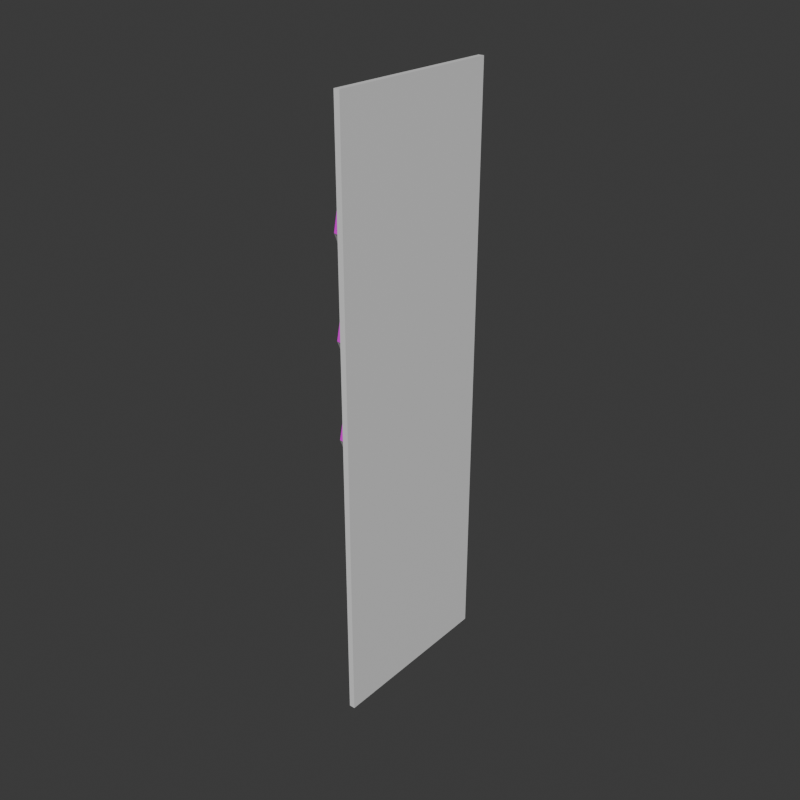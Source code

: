 # Source: Paminta_half_.blend  (saved by Blender 4.3.34; exported with 4.5.12 LTS)
import bpy
from mathutils import Matrix  # noqa: F401  (used for matrix-valued properties, if any)

bpy.ops.wm.read_factory_settings(use_empty=True)
scene = bpy.context.scene
scene.name = 'Scene'

# ---- collections
col_collection = bpy.data.collections.new('Collection'); scene.collection.children.link(col_collection)

# ---- images (referenced by path relative to the original .blend; pixels are not part of the script)
import os
ASSET_DIR = os.environ.get("B2B_ASSET_DIR", "")  # directory of the original .blend (textures are referenced by path, not embedded)
HERE = os.path.dirname(os.path.abspath(__file__))  # packed textures are extracted next to this script under _unpacked/

def load_image(name, relpath, width, height, colorspace="sRGB"):
    """Load a texture the original file referenced (path relative to the .blend, or extracted next to this script)."""
    p = next((c for c in (os.path.join(HERE, relpath), os.path.join(ASSET_DIR, relpath)) if relpath and os.path.exists(c)), "")
    if p:
        img = bpy.data.images.load(p, check_existing=True)
        img.name = name
    else:  # same state as the original file: an image datablock whose file is absent (Cycles renders it pink)
        img = bpy.data.images.new(name, width, height)
        img.source = "FILE"
        img.filepath = "//" + (relpath or name)
    img.colorspace_settings.name = colorspace
    return img
img_pepper_jpg = load_image('pepper.jpg', 'pepper.jpg', 1024, 1024, 'sRGB')

# ---- materials (node trees are filled in below, after node groups)
mat_material_006 = bpy.data.materials.new('Material.006')
mat_material_002 = bpy.data.materials.new('Material.002')
mat_material_002.use_raytrace_refraction = True
mat_material_002.use_screen_refraction = True
mat_material = bpy.data.materials.new('Material')

# ---- material node trees
mat_material_006.use_nodes = True; mat_material_006.node_tree.nodes.clear()
_N = mat_material_006.node_tree.nodes; _L = mat_material_006.node_tree.links
n0 = _N.new('ShaderNodeBsdfPrincipled'); n0.name = 'Principled BSDF'; n0.location = (10, 300)
n1 = _N.new('ShaderNodeOutputMaterial'); n1.name = 'Material Output'; n1.location = (300, 300)
_L.new(n0.outputs[0], n1.inputs[0])
n1.is_active_output = True
mat_material_002.use_nodes = True; mat_material_002.node_tree.nodes.clear()
_N = mat_material_002.node_tree.nodes; _L = mat_material_002.node_tree.links
n0 = _N.new('ShaderNodeOutputMaterial'); n0.name = 'Material Output'; n0.location = (300, 300)
n1 = _N.new('ShaderNodeBsdfPrincipled'); n1.name = 'Principled BSDF'; n1.location = (10, 300)
n1.inputs[2].default_value = 0.0
n1.inputs[3].default_value = 1.75
n1.inputs[4].default_value = 0.2385
_L.new(n1.outputs[0], n0.inputs[0])
n0.is_active_output = True
mat_material.use_nodes = True; mat_material.node_tree.nodes.clear()
_N = mat_material.node_tree.nodes; _L = mat_material.node_tree.links
n0 = _N.new('ShaderNodeBsdfPrincipled'); n0.name = 'Principled BSDF'; n0.location = (10, 300)
n1 = _N.new('ShaderNodeOutputMaterial'); n1.name = 'Material Output'; n1.location = (300, 300)
n2 = _N.new('ShaderNodeTexImage'); n2.name = 'Image Texture'; n2.location = (-280, 280)
n2.image = img_pepper_jpg
_L.new(n0.outputs[0], n1.inputs[0])
_L.new(n2.outputs[0], n0.inputs[0])
n1.is_active_output = True

# ---- world
world_world = bpy.data.worlds.new('World'); scene.world = world_world
world_world.use_nodes = True; world_world.node_tree.nodes.clear()
_N = world_world.node_tree.nodes; _L = world_world.node_tree.links
n0 = _N.new('ShaderNodeOutputWorld'); n0.name = 'World Output'; n0.location = (300, 300)
n1 = _N.new('ShaderNodeBackground'); n1.name = 'Background'; n1.location = (10, 300)
n1.inputs[0].default_value = (0.05088, 0.05088, 0.05088, 1.0)
_L.new(n1.outputs[0], n0.inputs[0])
n0.is_active_output = True
world_world.color = (0.05088, 0.05088, 0.05088)
world_world.sun_shadow_jitter_overblur = 0.0

# ---- meshes
me_plane_001 = bpy.data.meshes.new('Plane.001')
me_plane_001.from_pydata([(-1.0, -0.3035, -0.009628), (1.0, -0.3035, -0.009628), (-1.0, 0.3035, -0.009628), (1.0, 0.3035, -0.009628), (-1.0, 0.3035, 0.009628), (-1.0, -0.3035, 0.009628), (1.0, -0.3035, 0.009628), (1.0, 0.3035, 0.009628)], [], [(0, 2, 3, 1), (5, 6, 7, 4), (0, 1, 6, 5), (1, 3, 7, 6), (2, 0, 5, 4), (3, 2, 4, 7)])
_uv = me_plane_001.uv_layers.new(name='UVMap')
_uv.uv.foreach_set('vector', [0.0, 0.0, 0.0, 1.0, 1.0, 1.0, 1.0, 0.0, 0.0, 0.0, 1.0, 0.0, 1.0, 1.0, 0.0, 1.0, 0.0, 0.0, 1.0, 0.0, 1.0, 0.0, 0.0, 0.0, 1.0, 0.0, 1.0, 1.0, 1.0, 1.0, 1.0, 0.0, 0.0, 1.0, 0.0, 0.0, 0.0, 0.0, 0.0, 1.0, 1.0, 1.0, 0.0, 1.0, 0.0, 1.0, 1.0, 1.0])
me_plane_001.materials.append(mat_material_006)
me_plane_001.update()
me_cube_002 = bpy.data.meshes.new('Cube.002')
me_cube_002.from_pydata([(5.907, -1.0, 5.115), (5.907, 1.0, 5.115), (5.388, -0.9077, 2.917), (5.074, -1.0, 3.216), (5.388, 0.9077, 2.917), (5.074, 1.0, 3.216), (7.074, -0.9077, 2.928), (7.86, -1.0, 3.216), (7.074, 0.9077, 2.928), (7.86, 1.0, 3.216), (5.907, -1.0, 4.923), (5.907, 1.0, 4.923), (5.284, 1.0, 4.235), (7.65, 1.0, 4.235), (5.284, -1.0, 4.235), (7.65, -1.0, 4.235), (3.399, -1.0, 3.576), (3.399, 1.0, 3.576), (2.881, -0.9077, 1.377), (2.567, -1.0, 1.677), (2.881, 0.9077, 1.377), (2.567, 1.0, 1.677), (4.567, -0.9077, 1.389), (5.353, -1.0, 1.677), (4.567, 0.9077, 1.389), (5.353, 1.0, 1.677), (3.399, -1.0, 3.384), (3.399, 1.0, 3.384), (2.777, 1.0, 2.696), (5.143, 1.0, 2.696), (2.777, -1.0, 2.696), (5.143, -1.0, 2.696), (0.8923, -1.0, 2.037), (0.8923, 1.0, 2.037), (0.3739, -0.9077, -0.1621), (0.05978, -1.0, 0.1377), (0.3739, 0.9077, -0.1621), (0.05978, 1.0, 0.1377), (2.06, -0.9077, -0.1508), (2.845, -1.0, 0.1377), (2.06, 0.9077, -0.1508), (2.845, 1.0, 0.1377), (0.8923, -1.0, 1.845), (0.8923, 1.0, 1.845), (0.2695, 1.0, 1.157), (2.636, 1.0, 1.157), (0.2695, -1.0, 1.157), (2.636, -1.0, 1.157)], [], [(10, 0, 1, 11), (4, 2, 3, 5), (8, 4, 5, 9), (6, 8, 9, 7), (2, 6, 7, 3), (4, 8, 6, 2), (14, 10, 11, 12), (12, 11, 13), (13, 11, 10, 15), (15, 10, 14), (7, 15, 14, 3), (9, 13, 15, 7), (5, 12, 13, 9), (3, 14, 12, 5), (26, 16, 17, 27), (20, 18, 19, 21), (24, 20, 21, 25), (22, 24, 25, 23), (18, 22, 23, 19), (20, 24, 22, 18), (30, 26, 27, 28), (28, 27, 29), (29, 27, 26, 31), (31, 26, 30), (23, 31, 30, 19), (25, 29, 31, 23), (21, 28, 29, 25), (19, 30, 28, 21), (42, 32, 33, 43), (36, 34, 35, 37), (40, 36, 37, 41), (38, 40, 41, 39), (34, 38, 39, 35), (36, 40, 38, 34), (46, 42, 43, 44), (44, 43, 45), (45, 43, 42, 47), (47, 42, 46), (39, 47, 46, 35), (41, 45, 47, 39), (37, 44, 45, 41), (35, 46, 44, 37)])
me_cube_002.polygons.foreach_set('material_index', [0, 0, 0, 0, 0, 0, 0, 0, 0, 0, 1, 1, 1, 1, 0, 0, 0, 0, 0, 0, 0, 0, 0, 0, 1, 1, 1, 1, 0, 0, 0, 0, 0, 0, 0, 0, 0, 0, 1, 1, 1, 1])
_uv = me_cube_002.uv_layers.new(name='UVMap')
_uv.uv.foreach_set('vector', [0.601, 0.0, 0.625, 0.0, 0.625, 0.25, 0.601, 0.25, -1.155, 0.1303, -1.155, 0.6392, -1.19, 0.665, -1.19, 0.1045, -0.847, -0.4605, -0.9428, -0.4605, -0.9455, -0.5205, -0.8443, -0.5205, -0.8266, 0.757, -0.8266, 0.2481, -0.7435, 0.2223, -0.7435, 0.7828, -0.9428, 0.7204, -0.847, 0.7204, -0.8443, 0.7805, -0.9455, 0.7805, -1.819, 0.2481, -0.8266, 0.2481, -0.8266, 0.757, -1.819, 0.757, 0.5138, 0.0, 0.601, 0.0, 0.601, 0.25, 0.5138, 0.25, 0.5138, 0.25, 0.601, 0.5, 0.5138, 0.5, 0.5138, 0.5, 0.601, 0.5, 0.601, 0.75, 0.5138, 0.75, 0.5138, 0.75, 0.601, 1.0, 0.5138, 1.0, 0.2988, 0.1938, 0.772, 0.1938, 0.772, 0.8786, 0.2988, 0.8786, -0.7435, 0.2223, -0.2029, 0.2223, -0.2029, 0.7828, -0.7435, 0.7828, 0.2553, 0.2068, 0.7897, 0.2068, 0.7897, 0.8545, 0.2553, 0.8545, -0.7542, -0.787, -0.1429, -0.787, -0.1429, -0.2139, -0.7542, -0.2139, 0.601, 0.0, 0.625, 0.0, 0.625, 0.25, 0.601, 0.25, -1.155, 0.1303, -1.155, 0.6392, -1.19, 0.665, -1.19, 0.1045, -0.847, -0.4605, -0.9428, -0.4605, -0.9455, -0.5205, -0.8443, -0.5205, -0.8266, 0.757, -0.8266, 0.2481, -0.7435, 0.2223, -0.7435, 0.7828, -0.9428, 0.7204, -0.847, 0.7204, -0.8443, 0.7805, -0.9455, 0.7805, -1.819, 0.2481, -0.8266, 0.2481, -0.8266, 0.757, -1.819, 0.757, 0.5138, 0.0, 0.601, 0.0, 0.601, 0.25, 0.5138, 0.25, 0.5138, 0.25, 0.601, 0.5, 0.5138, 0.5, 0.5138, 0.5, 0.601, 0.5, 0.601, 0.75, 0.5138, 0.75, 0.5138, 0.75, 0.601, 1.0, 0.5138, 1.0, 0.2304, 0.1603, 0.7488, 0.1603, 0.7488, 0.8209, 0.2304, 0.8209, -0.7435, 0.2223, -0.2029, 0.2223, -0.2029, 0.7828, -0.7435, 0.7828, 0.2483, 0.1893, 0.7614, 0.1893, 0.7614, 0.8081, 0.2483, 0.8081, -0.7542, -0.787, -0.1429, -0.787, -0.1429, -0.2139, -0.7542, -0.2139, 0.601, 0.0, 0.625, 0.0, 0.625, 0.25, 0.601, 0.25, -1.155, 0.1303, -1.155, 0.6392, -1.19, 0.665, -1.19, 0.1045, -0.847, -0.4605, -0.9428, -0.4605, -0.9455, -0.5205, -0.8443, -0.5205, -0.8266, 0.757, -0.8266, 0.2481, -0.7435, 0.2223, -0.7435, 0.7828, -0.9428, 0.7204, -0.847, 0.7204, -0.8443, 0.7805, -0.9455, 0.7805, -1.819, 0.2481, -0.8266, 0.2481, -0.8266, 0.757, -1.819, 0.757, 0.5138, 0.0, 0.601, 0.0, 0.601, 0.25, 0.5138, 0.25, 0.5138, 0.25, 0.601, 0.5, 0.5138, 0.5, 0.5138, 0.5, 0.601, 0.5, 0.601, 0.75, 0.5138, 0.75, 0.5138, 0.75, 0.601, 1.0, 0.5138, 1.0, 0.2758, 0.2159, 0.7456, 0.2159, 0.7456, 0.8018, 0.2758, 0.8018, -0.7435, 0.2223, -0.2029, 0.2223, -0.2029, 0.7828, -0.7435, 0.7828, 0.2777, 0.1775, 0.8026, 0.1775, 0.8026, 0.8016, 0.2777, 0.8016, -0.7542, -0.787, -0.1429, -0.787, -0.1429, -0.2139, -0.7542, -0.2139])
me_cube_002.materials.append(mat_material_002)
me_cube_002.materials.append(mat_material)
me_cube_002.update()

# ---- objects
ob_dahonnglaurel = bpy.data.objects.new('DahonNgLaurel', me_plane_001)
ob_cube_002 = bpy.data.objects.new('Cube.002', me_cube_002)

# ---- transforms, parenting, visibility, modifiers, constraints
ob_dahonnglaurel.location = (0.0, 0.03609, 0.1591)
ob_dahonnglaurel.rotation_euler = (0.0, 1.571, 0.0)
ob_dahonnglaurel.scale = (0.2647, 0.2647, 0.2647)
ob_cube_002.parent = ob_dahonnglaurel
ob_cube_002.matrix_parent_inverse = Matrix(((-4.371e-08, 0.0, -1.0, 0.5316), (-0.0, 1.0, -0.0, -0.0), (1.0, -0.0, -4.371e-08, -0.6889), (0.0, -0.0, 0.0, 1.0)))
ob_cube_002.location = (0.6403, 0.003911, 0.4247)
ob_cube_002.rotation_euler = (1.01e-16, -0.1614, 3.142)
ob_cube_002.scale = (0.02109, 0.22, 0.2088)

# ---- collection membership
col_collection.objects.link(ob_dahonnglaurel)
col_collection.objects.link(ob_cube_002)

# ---- scene / render settings (as saved in the file)
scene.frame_start = 1; scene.frame_end = 250; scene.frame_set(70)
scene.render.engine = 'BLENDER_EEVEE_NEXT'
scene.render.resolution_x = 2000
scene.render.resolution_y = 2000
scene.eevee.use_raytracing = True
bpy.context.view_layer.update()

# ---- added for rendering (the .blend has no active camera and no usable light): camera, sun
cam_auto = bpy.data.cameras.new('AutoCamera')
cam_auto.lens = 50.0
cam_auto.sensor_width = 36.0
cam_auto.clip_end = 1000.0
ob_auto_camera = bpy.data.objects.new('AutoCamera', cam_auto)
scene.collection.objects.link(ob_auto_camera)
ob_auto_camera.location = (0.50587, -0.586174, 0.573898)
ob_auto_camera.rotation_euler = (1.09748, -7.21219e-08, 0.694738)
scene.camera = ob_auto_camera
light_auto_sun = bpy.data.lights.new('AutoSun', 'SUN')
light_auto_sun.energy = 3.0
light_auto_sun.angle = 0.0523599
ob_auto_sun = bpy.data.objects.new('AutoSun', light_auto_sun)
scene.collection.objects.link(ob_auto_sun)
ob_auto_sun.rotation_euler = (0.872665, 0.174533, 0.523599)
bpy.context.view_layer.update()
